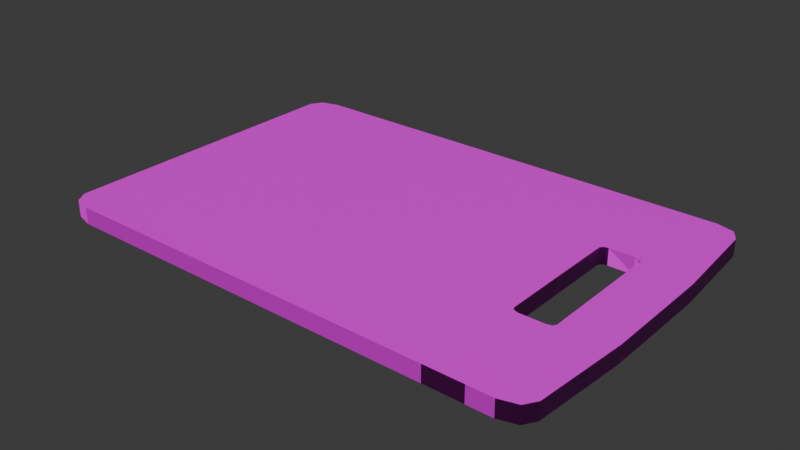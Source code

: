 # Source: cutting_board.blend  (saved by Blender 4.1.24; exported with 4.5.12 LTS)
import bpy
from mathutils import Matrix  # noqa: F401  (used for matrix-valued properties, if any)

bpy.ops.wm.read_factory_settings(use_empty=True)
scene = bpy.context.scene
scene.name = 'Scene'

# ---- collections
col_collection = bpy.data.collections.new('Collection'); scene.collection.children.link(col_collection)

# ---- images (referenced by path relative to the original .blend; pixels are not part of the script)
import os
ASSET_DIR = os.environ.get("B2B_ASSET_DIR", "")  # directory of the original .blend (textures are referenced by path, not embedded)
HERE = os.path.dirname(os.path.abspath(__file__))  # packed textures are extracted next to this script under _unpacked/

def load_image(name, relpath, width, height, colorspace="sRGB"):
    """Load a texture the original file referenced (path relative to the .blend, or extracted next to this script)."""
    p = next((c for c in (os.path.join(HERE, relpath), os.path.join(ASSET_DIR, relpath)) if relpath and os.path.exists(c)), "")
    if p:
        img = bpy.data.images.load(p, check_existing=True)
        img.name = name
    else:  # same state as the original file: an image datablock whose file is absent (Cycles renders it pink)
        img = bpy.data.images.new(name, width, height)
        img.source = "FILE"
        img.filepath = "//" + (relpath or name)
    img.colorspace_settings.name = colorspace
    return img
img_wood_albedo_png_001 = load_image('wood_albedo.png.001', 'wood_albedo.png', 1024, 1024, 'sRGB')

# ---- materials (node trees are filled in below, after node groups)
mat_material_001 = bpy.data.materials.new('Material.001')
mat_material_001.use_transparent_shadow = False
mat_material_001.preview_render_type = 'CUBE'

# ---- material node trees
mat_material_001.use_nodes = True; mat_material_001.node_tree.nodes.clear()

# ---- world
world_world = bpy.data.worlds.new('World'); scene.world = world_world
world_world.use_nodes = True; world_world.node_tree.nodes.clear()
_N = world_world.node_tree.nodes; _L = world_world.node_tree.links
n0 = _N.new('ShaderNodeOutputWorld'); n0.name = 'World Output'; n0.location = (300, 300)
n1 = _N.new('ShaderNodeBackground'); n1.name = 'Background'; n1.location = (10, 300)
n1.inputs[0].default_value = (0.05088, 0.05088, 0.05088, 1.0)
_L.new(n1.outputs[0], n0.inputs[0])
n0.is_active_output = True
world_world.color = (0.05088, 0.05088, 0.05088)
world_world.use_sun_shadow = False
world_world.sun_shadow_jitter_overblur = 0.0

# ---- meshes
me_board = bpy.data.meshes.new('board')
me_board.from_pydata([(-0.15, 0.03333, -0.005), (-0.15, -0.03333, -0.005), (-0.15, -0.03333, 0.005), (-0.15, 0.03333, 0.005), (0.1542, -0.03333, -0.005), (0.1542, 0.03333, -0.005), (0.1542, 0.03333, 0.005), (0.1542, -0.03333, 0.005), (0.12, 0.1, -0.005), (0.09696, 0.1, -0.005), (0.09696, 0.1, 0.005), (0.12, 0.1, 0.005), (0.09696, -0.1, -0.005), (0.12, -0.1, -0.005), (0.12, -0.1, 0.005), (0.09696, -0.1, 0.005), (0.1202, 0.04016, 0.005), (0.1242, 0.03749, 0.005), (0.1282, 0.04016, 0.005), (0.1242, 0.04282, 0.005), (0.123, 0.03938, 0.005), (0.1242, 0.03749, -0.005), (0.1202, 0.04016, -0.005), (0.1242, 0.04282, -0.005), (0.1282, 0.04016, -0.005), (0.123, 0.03938, -0.005), (0.1242, -0.03749, 0.005), (0.1202, -0.04016, 0.005), (0.1242, -0.04282, 0.005), (0.1282, -0.04016, 0.005), (0.123, -0.03938, 0.005), (0.1202, -0.04016, -0.005), (0.1242, -0.03749, -0.005), (0.1282, -0.04016, -0.005), (0.1242, -0.04282, -0.005), (0.123, -0.03938, -0.005), (0.1051, -0.04016, 0.005), (0.1011, -0.03749, 0.005), (0.09714, -0.04016, 0.005), (0.1011, -0.04282, 0.005), (0.1023, -0.03938, 0.005), (0.1011, -0.03749, -0.005), (0.1051, -0.04016, -0.005), (0.1011, -0.04282, -0.005), (0.09714, -0.04016, -0.005), (0.1023, -0.03938, -0.005), (0.1011, 0.03749, 0.005), (0.1051, 0.04016, 0.005), (0.1011, 0.04282, 0.005), (0.09714, 0.04016, 0.005), (0.1023, 0.03938, 0.005), (0.1051, 0.04016, -0.005), (0.1011, 0.03749, -0.005), (0.09714, 0.04016, -0.005), (0.1011, 0.04282, -0.005), (0.1023, 0.03938, -0.005), (-0.135, -0.1, -0.005), (-0.15, -0.09, -0.005), (-0.1456, -0.09707, -0.005), (-0.15, -0.09, 0.005), (-0.135, -0.1, 0.005), (-0.1456, -0.09707, 0.005), (-0.15, 0.09, -0.005), (-0.135, 0.1, -0.005), (-0.1456, 0.09707, -0.005), (-0.135, 0.1, 0.005), (-0.15, 0.09, 0.005), (-0.1456, 0.09707, 0.005), (0.15, -0.09, -0.005), (0.135, -0.1, -0.005), (0.1456, -0.09707, -0.005), (0.135, -0.1, 0.005), (0.15, -0.09, 0.005), (0.1456, -0.09707, 0.005), (0.135, 0.1, -0.005), (0.15, 0.09, -0.005), (0.1456, 0.09707, -0.005), (0.15, 0.09, 0.005), (0.135, 0.1, 0.005), (0.1456, 0.09707, 0.005)], [], [(10, 65, 67, 66, 3, 49, 48), (77, 79, 78, 11, 19, 18, 6), (7, 29, 28, 14, 71, 73, 72), (1, 44, 43, 12, 56, 58, 57), (39, 38, 2, 59, 61, 60, 15), (47, 51, 22, 16), (28, 27, 36, 39, 15, 14), (0, 53, 52, 41, 44, 1), (8, 74, 76, 75, 5, 24, 23), (5, 6, 7, 4), (12, 15, 60, 56), (1, 2, 3, 0), (9, 8, 23, 22, 51, 54), (8, 11, 78, 74), (41, 52, 46, 37), (11, 10, 48, 47, 16, 19), (21, 24, 5, 4, 33, 32), (63, 65, 10, 9), (75, 77, 6, 5), (43, 42, 31, 34, 13, 12), (34, 33, 4, 68, 70, 69, 13), (13, 14, 15, 12), (62, 64, 63, 9, 54, 53, 0), (9, 10, 11, 8), (0, 3, 66, 62), (32, 26, 17, 21), (4, 7, 72, 68), (36, 27, 31, 42), (16, 20, 17, 18, 19), (21, 25, 22, 23, 24), (16, 22, 25, 20), (20, 25, 21, 17), (26, 30, 27, 28, 29), (31, 35, 32, 33, 34), (26, 32, 35, 30), (30, 35, 31, 27), (6, 18, 17, 26, 29, 7), (36, 40, 37, 38, 39), (41, 45, 42, 43, 44), (36, 42, 45, 40), (40, 45, 41, 37), (69, 71, 14, 13), (46, 50, 47, 48, 49), (51, 55, 52, 53, 54), (46, 52, 55, 50), (50, 55, 51, 47), (46, 49, 3, 2, 38, 37), (56, 60, 61, 58), (58, 61, 59, 57), (65, 63, 64, 67), (67, 64, 62, 66), (77, 75, 76, 79), (79, 76, 74, 78), (71, 69, 70, 73), (73, 70, 68, 72), (57, 59, 2, 1)])
_uv = me_board.uv_layers.new(name='UVMap')
_uv.uv.foreach_set('vector', [0.6639, 0.5324, 0.8395, 0.5385, 0.8454, 0.5405, 0.8478, 0.5452, 0.8478, 0.583, 0.6661, 0.5769, 0.6639, 0.5751, 0.6253, 0.5352, 0.6292, 0.5282, 0.6388, 0.5253, 0.6523, 0.5253, 0.6523, 0.5889, 0.6487, 0.5915, 0.6279, 0.6016, 0.5584, 0.571, 0.5823, 0.5802, 0.5838, 0.583, 0.5838, 0.649, 0.5781, 0.649, 0.5741, 0.646, 0.5724, 0.6387, 0.2755, 0.5786, 0.3621, 0.5786, 0.3636, 0.5814, 0.3636, 0.6497, 0.2808, 0.6497, 0.2771, 0.6465, 0.2755, 0.639, 0.6364, 0.5814, 0.6379, 0.5786, 0.7245, 0.5786, 0.7245, 0.639, 0.7229, 0.6465, 0.7192, 0.6497, 0.6364, 0.6497, 0.6617, 0.5736, 0.4137, 0.5721, 0.4458, 0.5721, 0.6364, 0.5712, 0.5917, 0.5816, 0.6006, 0.5787, 0.634, 0.5787, 0.6428, 0.5816, 0.6428, 0.6515, 0.5917, 0.6515, 0.2755, 0.5287, 0.3621, 0.5287, 0.3636, 0.5307, 0.3636, 0.5766, 0.3621, 0.5786, 0.2755, 0.5786, 0.3002, 0.5314, 0.3137, 0.5314, 0.3233, 0.5343, 0.3272, 0.5413, 0.3272, 0.5977, 0.3038, 0.5977, 0.3002, 0.595, 0.3184, 0.4913, 0.6976, 0.4982, 0.6882, 0.6169, 0.3184, 0.6123, 0.4252, 0.7113, 0.5748, 0.7113, 0.5748, 0.794, 0.4252, 0.794, 0.4252, 0.2717, 0.5748, 0.2717, 0.5748, 0.3216, 0.4252, 0.3216, 0.4051, 0.5438, 0.4544, 0.5438, 0.4544, 0.571, 0.4458, 0.5721, 0.4137, 0.5721, 0.4051, 0.571, 0.3272, 0.5043, 0.6728, 0.5043, 0.6728, 0.5179, 0.3272, 0.5179, 0.3602, 0.5766, 0.3602, 0.5296, 0.6398, 0.5296, 0.6398, 0.5766, 0.6273, 0.5351, 0.6899, 0.5327, 0.6704, 0.5718, 0.6617, 0.5736, 0.6364, 0.5712, 0.6276, 0.5713, 0.29, 0.4961, 0.2938, 0.4913, 0.3184, 0.4913, 0.3184, 0.6123, 0.2938, 0.6123, 0.29, 0.6075, 0.3841, 0.3149, 0.6159, 0.3149, 0.6159, 0.4431, 0.3841, 0.4431, 0.3272, 0.5413, 0.6728, 0.5413, 0.6693, 0.6042, 0.3272, 0.5977, 0.3633, 0.5816, 0.3722, 0.5787, 0.4055, 0.5787, 0.4144, 0.5816, 0.4144, 0.6515, 0.3633, 0.6515, 0.4162, 0.583, 0.4177, 0.5802, 0.4276, 0.5802, 0.4276, 0.6387, 0.4259, 0.646, 0.4219, 0.649, 0.4162, 0.649, 0.4275, 0.6627, 0.5797, 0.6635, 0.5797, 0.7146, 0.4264, 0.7146, 0.1522, 0.5452, 0.1546, 0.5405, 0.1605, 0.5385, 0.2886, 0.5385, 0.2886, 0.5812, 0.2864, 0.583, 0.1522, 0.583, 0.466, 0.483, 0.6137, 0.483, 0.6137, 0.5322, 0.466, 0.5322, 0.3841, 0.2621, 0.6159, 0.2621, 0.6159, 0.2999, 0.3841, 0.2999, 0.29, 0.6075, 0.7046, 0.6167, 0.7166, 0.4968, 0.29, 0.4961, 0.4276, 0.5802, 0.5584, 0.571, 0.5724, 0.6387, 0.4276, 0.6387, 0.634, 0.5787, 0.6006, 0.5787, 0.4055, 0.5787, 0.3722, 0.5787, 0.9727, 0.5654, 0.9456, 0.5652, 0.9432, 0.5645, 0.9429, 0.5649, 0.9431, 0.5645, 0.05333, 0.5738, 0.05333, 0.5665, 0.05333, 0.5635, 0.05333, 0.5575, 0.06139, 0.5635, 0.9887, 0.5644, 0.008634, 0.5635, 0.05333, 0.5635, 0.939, 0.5691, 0.939, 0.5691, 0.05333, 0.5635, 0.05333, 0.5738, 0.9377, 0.5781, 0.723, 0.6049, 0.7239, 0.6136, 0.7252, 0.6136, 0.7156, 0.6284, 0.7175, 0.6148, 0.2975, 0.6144, 0.2975, 0.6144, 0.2975, 0.6144, 0.2975, 0.6144, 0.2975, 0.6144, 0.7206, 0.6082, 0.281, 0.6118, 0.2802, 0.6163, 0.7206, 0.6133, 0.7206, 0.6133, 0.2802, 0.6163, 0.2629, 0.6201, 0.7424, 0.6133, 0.6976, 0.4982, 0.7133, 0.4905, 0.7166, 0.4968, 0.7046, 0.6167, 0.7041, 0.6175, 0.6882, 0.6169, 0.634, 0.5787, 0.6402, 0.5787, 0.6428, 0.5787, 0.6443, 0.5787, 0.6428, 0.5816, 0.3633, 0.5766, 0.3633, 0.5781, 0.3633, 0.5787, 0.3633, 0.5816, 0.3618, 0.5787, 0.634, 0.5787, 0.3722, 0.5787, 0.3633, 0.5787, 0.6428, 0.5787, 0.6428, 0.5787, 0.3633, 0.5787, 0.3633, 0.5766, 0.6428, 0.5766, 0.4276, 0.6547, 0.5724, 0.6547, 0.5724, 0.6604, 0.4276, 0.6604, 0.7749, 0.6042, 0.7749, 0.6013, 0.7749, 0.6001, 0.7749, 0.5978, 0.7777, 0.6001, 0.2474, 0.6007, 0.2292, 0.6007, 0.2217, 0.6007, 0.2174, 0.6007, 0.2217, 0.5973, 0.7749, 0.6042, 0.2251, 0.6042, 0.2251, 0.6001, 0.7749, 0.6001, 0.7749, 0.6001, 0.2251, 0.6001, 0.2426, 0.6001, 0.7574, 0.6001, 0.6364, 0.5307, 0.6379, 0.5287, 0.7245, 0.5287, 0.7245, 0.5786, 0.6379, 0.5786, 0.6364, 0.5766, 0.4252, 0.794, 0.5748, 0.794, 0.5748, 0.7993, 0.4252, 0.7993, 0.4252, 0.2007, 0.5748, 0.2007, 0.5748, 0.2113, 0.4252, 0.2113, 0.6159, 0.3149, 0.3841, 0.3149, 0.3841, 0.3066, 0.6159, 0.3066, 0.6159, 0.3066, 0.3841, 0.3066, 0.3841, 0.2999, 0.6159, 0.2999, 0.6728, 0.5413, 0.3272, 0.5413, 0.3272, 0.5314, 0.6728, 0.5314, 0.6728, 0.5314, 0.3272, 0.5314, 0.3272, 0.5179, 0.6728, 0.5179, 0.5724, 0.6547, 0.4276, 0.6547, 0.4276, 0.649, 0.5724, 0.649, 0.5724, 0.649, 0.4276, 0.649, 0.4276, 0.6387, 0.5724, 0.6387, 0.4252, 0.2113, 0.5748, 0.2113, 0.5748, 0.2717, 0.4252, 0.2717])
me_board.materials.append(mat_material_001)
me_board.update()

# ---- objects
ob_cube = bpy.data.objects.new('Cube', me_board)
_N = mat_material_001.node_tree.nodes; _L = mat_material_001.node_tree.links
n0 = _N.new('ShaderNodeBsdfPrincipled'); n0.name = 'Principled BSDF'; n0.location = (14, 141)
n1 = _N.new('ShaderNodeOutputMaterial'); n1.name = 'Material Output'; n1.location = (301, 281)
n2 = _N.new('ShaderNodeTexImage'); n2.name = 'Image Texture'; n2.location = (-279, 252)
n2.image = img_wood_albedo_png_001
n2.extension = 'EXTEND'
n3 = _N.new('ShaderNodeTexCoord'); n3.name = 'Texture Coordinate'; n3.location = (51, 389)
n3.object = ob_cube
_L.new(n0.outputs[0], n1.inputs[0])
_L.new(n2.outputs[0], n0.inputs[0])
_L.new(n3.outputs[2], n1.inputs[2])
n1.is_active_output = True

# ---- transforms, parenting, visibility, modifiers, constraints
ob_cube.location = (4.353e-09, 0.0004918, 0.005308)
_m = ob_cube.modifiers.new('Solidify', 'SOLIDIFY')

# ---- collection membership
col_collection.objects.link(ob_cube)

# ---- scene / render settings (as saved in the file)
scene.frame_start = 1; scene.frame_end = 250; scene.frame_set(1)
scene.render.engine = 'BLENDER_EEVEE_NEXT'
scene.cycles.sampling_pattern = 'TABULATED_SOBOL'
scene.eevee.ray_tracing_options.trace_max_roughness = 0.0
bpy.context.view_layer.update()

# ---- added for rendering (the .blend has no active camera and no usable light): camera, sun
cam_auto = bpy.data.cameras.new('AutoCamera')
cam_auto.lens = 50.0
cam_auto.sensor_width = 36.0
cam_auto.clip_end = 1000.0
ob_auto_camera = bpy.data.objects.new('AutoCamera', cam_auto)
scene.collection.objects.link(ob_auto_camera)
ob_auto_camera.location = (0.339033, -0.403842, 0.274864)
ob_auto_camera.rotation_euler = (1.09748, -7.21219e-08, 0.694738)
scene.camera = ob_auto_camera
light_auto_sun = bpy.data.lights.new('AutoSun', 'SUN')
light_auto_sun.energy = 3.0
light_auto_sun.angle = 0.0523599
ob_auto_sun = bpy.data.objects.new('AutoSun', light_auto_sun)
scene.collection.objects.link(ob_auto_sun)
ob_auto_sun.rotation_euler = (0.872665, 0.174533, 0.523599)
bpy.context.view_layer.update()

